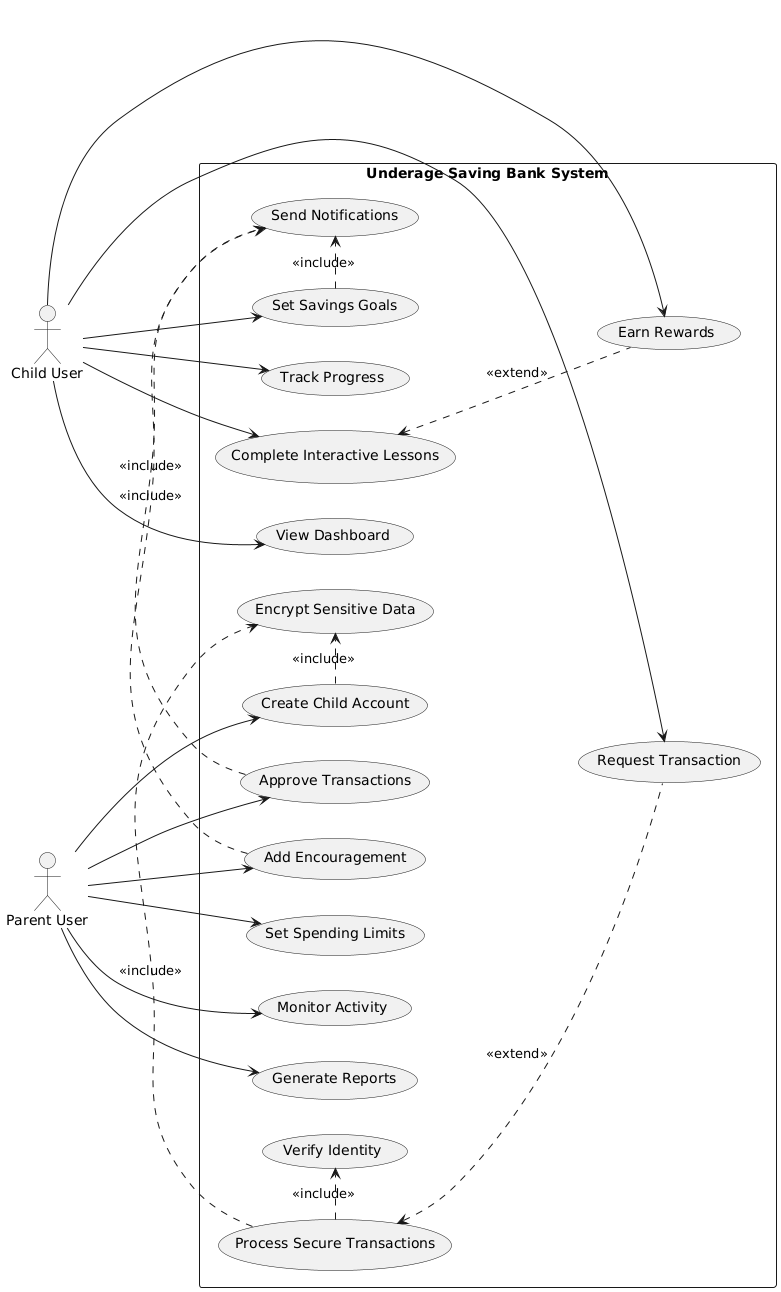

The diagram above was rendered by PlantUML. Its source (embedded in the PNG):
@startuml
left to right direction
skinparam packageStyle rectangle
actor "Child User" as Child
actor "Parent User" as Parent

rectangle "Underage Saving Bank System" {
  (Set Savings Goals) as (SetSavingsGoals)
  (Track Progress) as (TrackProgress)
  (Complete Interactive Lessons) as (CompleteLessons)
  (Earn Rewards) as (EarnRewards)
  (Request Transaction) as (RequestTransaction)
  (View Dashboard) as (ViewDashboard)
  
  (Create Child Account) as (CreateAccount)
  (Set Spending Limits) as (SetLimits)
  (Approve Transactions) as (ApproveTransactions)
  (Monitor Activity) as (MonitorActivity)
  (Generate Reports) as (GenerateReports)
  (Add Encouragement) as (AddEncouragement)
  
  (Process Secure Transactions) as (ProcessTransactions)
  (Encrypt Sensitive Data) as (EncryptData)
  (Verify Identity) as (VerifyIdentity)
  (Send Notifications) as (SendNotifications)
}

' Primary Associations
Child --> (SetSavingsGoals)
Child --> (TrackProgress)
Child --> (CompleteLessons)
Child --> (EarnRewards)
Child --> (RequestTransaction)
Child --> (ViewDashboard)

Parent --> (CreateAccount)
Parent --> (SetLimits)
Parent --> (ApproveTransactions)
Parent --> (MonitorActivity)
Parent --> (GenerateReports)
Parent --> (AddEncouragement)

' Include Relationships
(ProcessTransactions) .> (VerifyIdentity) : <<include>>
(ProcessTransactions) .> (EncryptData) : <<include>>
(CreateAccount) .> (EncryptData) : <<include>>
(SetSavingsGoals) .> (SendNotifications) : <<include>>
(ApproveTransactions) .> (SendNotifications) : <<include>>
(AddEncouragement) .> (SendNotifications) : <<include>>

' Extend Relationships
(ProcessTransactions) <.. (RequestTransaction) : <<extend>>
(CompleteLessons) <.. (EarnRewards) : <<extend>>
@enduml